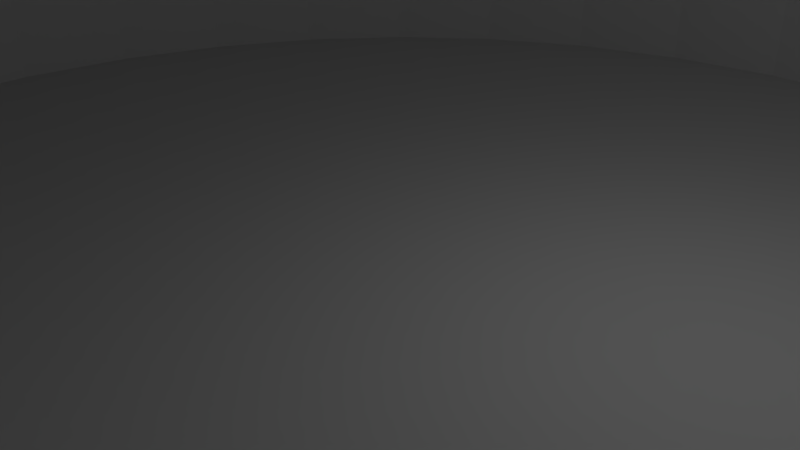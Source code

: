 # Source: editable.blend  (saved by Blender 2.76.0; exported with 4.5.12 LTS)
import bpy
from mathutils import Matrix  # noqa: F401  (used for matrix-valued properties, if any)

bpy.ops.wm.read_factory_settings(use_empty=True)
scene = bpy.context.scene
scene.name = 'Scene'

# ---- collections
col_collection_1 = bpy.data.collections.new('Collection 1'); scene.collection.children.link(col_collection_1)

# ---- materials (node trees are filled in below, after node groups)
mat_material = bpy.data.materials.new('Material')
mat_material.alpha_threshold = 0.0
mat_material.use_transparent_shadow = False
mat_material.roughness = 0.5
mat_material.line_color = (0.0, 0.0, 0.0, 1.0)

# ---- material node trees

# ---- world
world_world = bpy.data.worlds.new('World'); scene.world = world_world
world_world.color = (0.05088, 0.05088, 0.05088)
world_world.use_sun_shadow = False
world_world.sun_shadow_jitter_overblur = 0.0
world_world.cycles.sampling_method = 'MANUAL'
world_world.cycles.sample_map_resolution = 256

# ---- cameras
cam_camera = bpy.data.cameras.new('Camera')
cam_camera.clip_end = 100.0
cam_camera.lens = 35.0
cam_camera.sensor_width = 32.0
cam_camera.sensor_height = 18.0
cam_camera.ortho_scale = 7.314
cam_camera.dof.focus_distance = 0.0
cam_camera.dof.aperture_fstop = 128.0

# ---- lights
light_lamp = bpy.data.lights.new('Lamp', 'POINT')
light_lamp.transmission_factor = 0.0
light_lamp.cutoff_distance = 30.0
light_lamp.energy = 100.0
light_lamp.shadow_buffer_clip_start = 1.001
light_lamp.shadow_soft_size = 0.1
light_lamp.shadow_maximum_resolution = 0.006
light_lamp.use_absolute_resolution = True
light_lamp.cycles.use_multiple_importance_sampling = False

# ---- meshes
me_cylinder = bpy.data.meshes.new('Cylinder')
me_cylinder.from_pydata([(0.0, 1.0, -1.0), (0.0, 1.0, 1.0), (0.1951, 0.9808, -1.0), (0.1951, 0.9808, 1.0), (0.3827, 0.9239, -1.0), (0.3827, 0.9239, 1.0), (0.5556, 0.8315, -1.0), (0.5556, 0.8315, 1.0), (0.7071, 0.7071, -1.0), (0.7071, 0.7071, 1.0), (0.8315, 0.5556, -1.0), (0.8315, 0.5556, 1.0), (0.9239, 0.3827, -1.0), (0.9239, 0.3827, 1.0), (0.9808, 0.1951, -1.0), (0.9808, 0.1951, 1.0), (1.0, 7.55e-08, -1.0), (1.0, 7.55e-08, 1.0), (0.9808, -0.1951, -1.0), (0.9808, -0.1951, 1.0), (0.9239, -0.3827, -1.0), (0.9239, -0.3827, 1.0), (0.8315, -0.5556, -1.0), (0.8315, -0.5556, 1.0), (0.7071, -0.7071, -1.0), (0.7071, -0.7071, 1.0), (0.5556, -0.8315, -1.0), (0.5556, -0.8315, 1.0), (0.3827, -0.9239, -1.0), (0.3827, -0.9239, 1.0), (0.1951, -0.9808, -1.0), (0.1951, -0.9808, 1.0), (-3.258e-07, -1.0, -1.0), (-3.258e-07, -1.0, 1.0), (-0.1951, -0.9808, -1.0), (-0.1951, -0.9808, 1.0), (-0.3827, -0.9239, -1.0), (-0.3827, -0.9239, 1.0), (-0.5556, -0.8315, -1.0), (-0.5556, -0.8315, 1.0), (-0.7071, -0.7071, -1.0), (-0.7071, -0.7071, 1.0), (-0.8315, -0.5556, -1.0), (-0.8315, -0.5556, 1.0), (-0.9239, -0.3827, -1.0), (-0.9239, -0.3827, 1.0), (-0.9808, -0.1951, -1.0), (-0.9808, -0.1951, 1.0), (-1.0, 9.656e-07, -1.0), (-1.0, 9.656e-07, 1.0), (-0.9808, 0.1951, -1.0), (-0.9808, 0.1951, 1.0), (-0.9239, 0.3827, -1.0), (-0.9239, 0.3827, 1.0), (-0.8315, 0.5556, -1.0), (-0.8315, 0.5556, 1.0), (-0.7071, 0.7071, -1.0), (-0.7071, 0.7071, 1.0), (-0.5556, 0.8315, -1.0), (-0.5556, 0.8315, 1.0), (-0.3827, 0.9239, -1.0), (-0.3827, 0.9239, 1.0), (-0.1951, 0.9808, -1.0), (-0.1951, 0.9808, 1.0)], [], [(0, 1, 3, 2), (2, 3, 5, 4), (4, 5, 7, 6), (6, 7, 9, 8), (8, 9, 11, 10), (10, 11, 13, 12), (12, 13, 15, 14), (14, 15, 17, 16), (16, 17, 19, 18), (18, 19, 21, 20), (20, 21, 23, 22), (22, 23, 25, 24), (24, 25, 27, 26), (26, 27, 29, 28), (28, 29, 31, 30), (30, 31, 33, 32), (32, 33, 35, 34), (34, 35, 37, 36), (36, 37, 39, 38), (38, 39, 41, 40), (40, 41, 43, 42), (42, 43, 45, 44), (44, 45, 47, 46), (46, 47, 49, 48), (48, 49, 51, 50), (50, 51, 53, 52), (52, 53, 55, 54), (54, 55, 57, 56), (56, 57, 59, 58), (58, 59, 61, 60), (3, 1, 63, 61, 59, 57, 55, 53, 51, 49, 47, 45, 43, 41, 39, 37, 35, 33, 31, 29, 27, 25, 23, 21, 19, 17, 15, 13, 11, 9, 7, 5), (62, 63, 1, 0), (60, 61, 63, 62), (0, 2, 4, 6, 8, 10, 12, 14, 16, 18, 20, 22, 24, 26, 28, 30, 32, 34, 36, 38, 40, 42, 44, 46, 48, 50, 52, 54, 56, 58, 60, 62)])
me_cylinder.use_remesh_preserve_volume = False
me_cylinder.use_remesh_preserve_attributes = False
me_cylinder.use_mirror_vertex_groups = False
me_cylinder.update()
me_cube_001 = bpy.data.meshes.new('Cube.001')
me_cube_001.from_pydata([(1.0, 1.0, -1.0), (1.0, -1.0, -1.0), (-1.0, -1.0, -1.0), (-1.0, 1.0, -1.0), (1.0, 1.0, 1.0), (-1.0, 1.0, 1.0), (1.0, -1.0, 1.0), (-1.0, -1.0, 1.0), (-2.655e-07, -0.8148, 1.0), (-0.159, -0.7992, 1.0), (-0.3118, -0.7528, 1.0), (-0.4527, -0.6775, 1.0), (-0.5762, -0.5762, 1.0), (-0.6775, -0.4527, 1.0), (-0.7528, -0.3118, 1.0), (-0.7992, -0.159, 1.0), (-0.8148, 7.868e-07, 1.0), (-0.7992, 0.159, 1.0), (-0.7528, 0.3118, 1.0), (-0.6775, 0.4527, 1.0), (-0.5762, 0.5762, 1.0), (-0.4527, 0.6775, 1.0), (-0.3118, 0.7528, 1.0), (-0.159, 0.7992, 1.0), (0.0, 0.8148, 1.0), (0.159, 0.7992, 1.0), (0.3118, 0.7528, 1.0), (0.4527, 0.6775, 1.0), (0.5762, 0.5762, 1.0), (0.6775, 0.4527, 1.0), (0.7528, 0.3118, 1.0), (0.7992, 0.159, 1.0), (0.8148, 6.152e-08, 1.0), (0.7992, -0.159, 1.0), (0.7528, -0.3118, 1.0), (0.6775, -0.4527, 1.0), (0.5762, -0.5762, 1.0), (0.4527, -0.6775, 1.0), (0.3118, -0.7528, 1.0), (0.159, -0.7992, 1.0), (0.0, 0.8148, -0.75), (0.159, 0.7992, -0.75), (0.3118, 0.7528, -0.75), (-0.159, 0.7992, -0.75), (-0.3118, 0.7528, -0.75), (-0.4527, 0.6775, -0.75), (-0.5762, 0.5762, -0.75), (-0.6775, 0.4527, -0.75), (-0.7528, 0.3118, -0.75), (-0.7992, 0.159, -0.75), (-0.8148, 7.868e-07, -0.75), (-0.7992, -0.159, -0.75), (-0.7528, -0.3118, -0.75), (-0.6775, -0.4527, -0.75), (-0.5762, -0.5762, -0.75), (-0.4527, -0.6775, -0.75), (-0.3118, -0.7528, -0.75), (-0.159, -0.7992, -0.75), (-2.655e-07, -0.8148, -0.75), (0.159, -0.7992, -0.75), (0.3118, -0.7528, -0.75), (0.4527, -0.6775, -0.75), (0.5762, -0.5762, -0.75), (0.6775, -0.4527, -0.75), (0.7528, -0.3118, -0.75), (0.7992, -0.159, -0.75), (0.8148, 6.152e-08, -0.75), (0.7992, 0.159, -0.75), (0.7528, 0.3118, -0.75), (0.6775, 0.4527, -0.75), (0.5762, 0.5762, -0.75), (0.4527, 0.6775, -0.75)], [], [(0, 1, 2, 3), (4, 0, 3, 5), (0, 4, 6, 1), (1, 6, 7, 2), (2, 7, 5, 3), (4, 5, 7, 6, 8, 9, 10, 11, 12, 13, 14, 15, 16, 17, 18, 19, 20, 21, 22, 23), (4, 23, 24, 25, 26, 27, 28, 29, 30, 31, 32, 33, 34, 35, 36, 37, 38, 39, 8, 6), (25, 24, 40, 41), (26, 25, 41, 42), (40, 43, 44, 45, 46, 47, 48, 49, 50, 51, 52, 53, 54, 55, 56, 57, 58, 59, 60, 61, 62, 63, 64, 65, 66, 67, 68, 69, 70, 71, 42, 41), (24, 23, 43, 40), (27, 26, 42, 71), (28, 27, 71, 70), (29, 28, 70, 69), (30, 29, 69, 68), (31, 30, 68, 67), (32, 31, 67, 66), (33, 32, 66, 65), (34, 33, 65, 64), (35, 34, 64, 63), (36, 35, 63, 62), (37, 36, 62, 61), (38, 37, 61, 60), (39, 38, 60, 59), (8, 39, 59, 58), (9, 8, 58, 57), (10, 9, 57, 56), (11, 10, 56, 55), (12, 11, 55, 54), (13, 12, 54, 53), (14, 13, 53, 52), (15, 14, 52, 51), (16, 15, 51, 50), (17, 16, 50, 49), (18, 17, 49, 48), (19, 18, 48, 47), (20, 19, 47, 46), (21, 20, 46, 45), (22, 21, 45, 44), (23, 22, 44, 43)])
me_cube_001.materials.append(mat_material)
me_cube_001.use_remesh_preserve_volume = False
me_cube_001.use_remesh_preserve_attributes = False
me_cube_001.use_mirror_vertex_groups = False
me_cube_001.update()
me_cube = bpy.data.meshes.new('Cube')
me_cube.from_pydata([(1.0, 1.0, -1.0), (1.0, -1.0, -1.0), (-1.0, -1.0, -1.0), (-1.0, 1.0, -1.0), (1.0, 1.0, 1.0), (1.0, -1.0, 1.0), (-1.0, -1.0, 1.0), (-1.0, 1.0, 1.0)], [], [(0, 1, 2, 3), (4, 7, 6, 5), (0, 4, 5, 1), (1, 5, 6, 2), (2, 6, 7, 3), (4, 0, 3, 7)])
me_cube.materials.append(mat_material)
me_cube.use_remesh_preserve_volume = False
me_cube.use_remesh_preserve_attributes = False
me_cube.use_mirror_vertex_groups = False
me_cube.update()

# ---- objects
ob_cylinder = bpy.data.objects.new('Cylinder', me_cylinder)
ob_cube_001 = bpy.data.objects.new('Cube.001', me_cube_001)
ob_cube = bpy.data.objects.new('Cube', me_cube)
ob_lamp = bpy.data.objects.new('Lamp', light_lamp)
ob_camera = bpy.data.objects.new('Camera', cam_camera)

# ---- transforms, parenting, visibility, modifiers, constraints
ob_cylinder.location = (0.0, 0.0, 20.0)
ob_cylinder.scale = (11.0, 11.0, 20.0)
ob_cylinder.lineart.crease_threshold = 0.0
ob_cube_001.location = (0.0, 50.81, 15.0)
ob_cube_001.scale = (13.5, 13.5, 20.0)
ob_cube_001.lock_rotations_4d = False
ob_cube_001.empty_display_type = 'ARROWS'
ob_cube_001.lineart.crease_threshold = 0.0
ob_cube.location = (0.0, 0.0, 15.0)
ob_cube.scale = (13.5, 13.5, 20.0)
ob_cube.lock_rotations_4d = False
ob_cube.empty_display_type = 'ARROWS'
ob_cube.lineart.crease_threshold = 0.0
ob_lamp.location = (4.076, 1.005, 5.904)
ob_lamp.rotation_euler = (0.6503, 0.05522, 1.866)
ob_lamp.lock_rotations_4d = False
ob_lamp.empty_display_type = 'ARROWS'
ob_lamp.color = (0.0, 0.0, 0.0, 0.0)
ob_lamp.lineart.crease_threshold = 0.0
ob_camera.location = (7.481, -6.508, 5.344)
ob_camera.rotation_euler = (1.109, 0.01082, 0.8149)
ob_camera.lock_rotations_4d = False
ob_camera.empty_display_type = 'ARROWS'
ob_camera.color = (0.0, 0.0, 0.0, 0.0)
ob_camera.display_type = 'WIRE'
ob_camera.lineart.crease_threshold = 0.0

# ---- collection membership
col_collection_1.objects.link(ob_cylinder)
col_collection_1.objects.link(ob_cube_001)
col_collection_1.objects.link(ob_cube)
col_collection_1.objects.link(ob_lamp)
col_collection_1.objects.link(ob_camera)

# ---- scene / render settings (as saved in the file)
scene.camera = ob_camera
scene.frame_start = 1; scene.frame_end = 250; scene.frame_set(1)
scene.render.engine = 'BLENDER_EEVEE_NEXT'
scene.render.resolution_percentage = 50
scene.render.dither_intensity = 0.0
scene.cycles.use_denoising = False
scene.cycles.samples = 10
scene.cycles.sampling_pattern = 'TABULATED_SOBOL'
scene.cycles.light_sampling_threshold = 0.0
scene.cycles.use_adaptive_sampling = False
scene.cycles.use_light_tree = False
scene.cycles.blur_glossy = 0.0
scene.cycles.pixel_filter_type = 'GAUSSIAN'
scene.cycles.sample_clamp_indirect = 0.0
scene.view_settings.view_transform = 'Standard'
bpy.context.view_layer.update()
